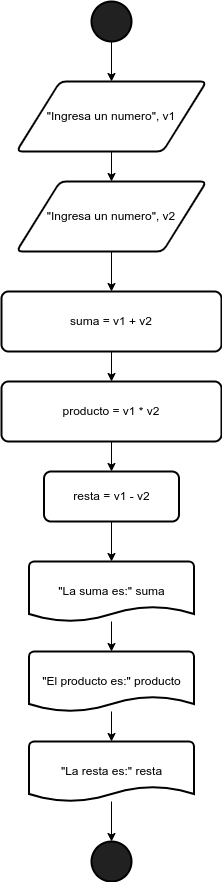

The diagram above was exported from draw.io. Its source (the exported page's mxGraphModel, read from the mxfile embedded in the PNG):
<mxGraphModel dx="416" dy="756" grid="1" gridSize="10" guides="1" tooltips="1" connect="1" arrows="1" fold="1" page="1" pageScale="1" pageWidth="827" pageHeight="1169" math="0" shadow="0">
  <root>
    <mxCell id="0" />
    <mxCell id="1" parent="0" />
    <mxCell id="Q-Q8wfw2l8Odnzrfp3L7-9" value="" style="edgeStyle=orthogonalEdgeStyle;rounded=0;orthogonalLoop=1;jettySize=auto;html=1;" edge="1" parent="1" source="Q-Q8wfw2l8Odnzrfp3L7-1" target="Q-Q8wfw2l8Odnzrfp3L7-2">
      <mxGeometry relative="1" as="geometry" />
    </mxCell>
    <mxCell id="Q-Q8wfw2l8Odnzrfp3L7-1" value="" style="strokeWidth=2;html=1;shape=mxgraph.flowchart.start_2;whiteSpace=wrap;fillColor=#212121;" vertex="1" parent="1">
      <mxGeometry x="240" y="10" width="40" height="40" as="geometry" />
    </mxCell>
    <mxCell id="Q-Q8wfw2l8Odnzrfp3L7-10" value="" style="edgeStyle=orthogonalEdgeStyle;rounded=0;orthogonalLoop=1;jettySize=auto;html=1;" edge="1" parent="1" source="Q-Q8wfw2l8Odnzrfp3L7-2" target="Q-Q8wfw2l8Odnzrfp3L7-4">
      <mxGeometry relative="1" as="geometry" />
    </mxCell>
    <mxCell id="Q-Q8wfw2l8Odnzrfp3L7-2" value="&quot;Ingresa un numero&quot;, v1" style="shape=parallelogram;html=1;strokeWidth=2;perimeter=parallelogramPerimeter;whiteSpace=wrap;rounded=1;arcSize=12;size=0.23;" vertex="1" parent="1">
      <mxGeometry x="165" y="90" width="190" height="70" as="geometry" />
    </mxCell>
    <mxCell id="Q-Q8wfw2l8Odnzrfp3L7-11" value="" style="edgeStyle=orthogonalEdgeStyle;rounded=0;orthogonalLoop=1;jettySize=auto;html=1;" edge="1" parent="1" source="Q-Q8wfw2l8Odnzrfp3L7-4">
      <mxGeometry relative="1" as="geometry">
        <mxPoint x="260" y="300" as="targetPoint" />
      </mxGeometry>
    </mxCell>
    <mxCell id="Q-Q8wfw2l8Odnzrfp3L7-4" value="&quot;Ingresa un numero&quot;, v2" style="shape=parallelogram;html=1;strokeWidth=2;perimeter=parallelogramPerimeter;whiteSpace=wrap;rounded=1;arcSize=12;size=0.23;" vertex="1" parent="1">
      <mxGeometry x="165" y="190" width="190" height="70" as="geometry" />
    </mxCell>
    <mxCell id="Q-Q8wfw2l8Odnzrfp3L7-29" value="" style="edgeStyle=orthogonalEdgeStyle;rounded=0;orthogonalLoop=1;jettySize=auto;html=1;" edge="1" parent="1" source="Q-Q8wfw2l8Odnzrfp3L7-5" target="Q-Q8wfw2l8Odnzrfp3L7-28">
      <mxGeometry relative="1" as="geometry" />
    </mxCell>
    <mxCell id="Q-Q8wfw2l8Odnzrfp3L7-5" value="resta = v1 - v2" style="rounded=1;whiteSpace=wrap;html=1;absoluteArcSize=1;arcSize=14;strokeWidth=2;" vertex="1" parent="1">
      <mxGeometry x="192.5" y="480" width="135" height="50" as="geometry" />
    </mxCell>
    <mxCell id="Q-Q8wfw2l8Odnzrfp3L7-19" value="" style="edgeStyle=orthogonalEdgeStyle;rounded=0;orthogonalLoop=1;jettySize=auto;html=1;" edge="1" parent="1" source="Q-Q8wfw2l8Odnzrfp3L7-7" target="Q-Q8wfw2l8Odnzrfp3L7-8">
      <mxGeometry relative="1" as="geometry" />
    </mxCell>
    <mxCell id="Q-Q8wfw2l8Odnzrfp3L7-7" value="&quot;La resta es:&quot; resta" style="strokeWidth=2;html=1;shape=mxgraph.flowchart.document2;whiteSpace=wrap;size=0.25;" vertex="1" parent="1">
      <mxGeometry x="177.5" y="750" width="165" height="60" as="geometry" />
    </mxCell>
    <mxCell id="Q-Q8wfw2l8Odnzrfp3L7-8" value="" style="strokeWidth=2;html=1;shape=mxgraph.flowchart.start_2;whiteSpace=wrap;fillColor=#212121;" vertex="1" parent="1">
      <mxGeometry x="240" y="850" width="40" height="40" as="geometry" />
    </mxCell>
    <mxCell id="Q-Q8wfw2l8Odnzrfp3L7-24" value="" style="edgeStyle=orthogonalEdgeStyle;rounded=0;orthogonalLoop=1;jettySize=auto;html=1;" edge="1" parent="1" source="Q-Q8wfw2l8Odnzrfp3L7-20" target="Q-Q8wfw2l8Odnzrfp3L7-21">
      <mxGeometry relative="1" as="geometry" />
    </mxCell>
    <mxCell id="Q-Q8wfw2l8Odnzrfp3L7-20" value="suma = v1 + v2" style="rounded=1;whiteSpace=wrap;html=1;absoluteArcSize=1;arcSize=14;strokeWidth=2;" vertex="1" parent="1">
      <mxGeometry x="150" y="300" width="220" height="60" as="geometry" />
    </mxCell>
    <mxCell id="Q-Q8wfw2l8Odnzrfp3L7-26" value="" style="edgeStyle=orthogonalEdgeStyle;rounded=0;orthogonalLoop=1;jettySize=auto;html=1;" edge="1" parent="1" source="Q-Q8wfw2l8Odnzrfp3L7-21" target="Q-Q8wfw2l8Odnzrfp3L7-5">
      <mxGeometry relative="1" as="geometry" />
    </mxCell>
    <mxCell id="Q-Q8wfw2l8Odnzrfp3L7-21" value="producto = v1 * v2" style="rounded=1;whiteSpace=wrap;html=1;absoluteArcSize=1;arcSize=14;strokeWidth=2;" vertex="1" parent="1">
      <mxGeometry x="150" y="390" width="220" height="60" as="geometry" />
    </mxCell>
    <mxCell id="Q-Q8wfw2l8Odnzrfp3L7-31" value="" style="edgeStyle=orthogonalEdgeStyle;rounded=0;orthogonalLoop=1;jettySize=auto;html=1;" edge="1" parent="1" source="Q-Q8wfw2l8Odnzrfp3L7-27" target="Q-Q8wfw2l8Odnzrfp3L7-7">
      <mxGeometry relative="1" as="geometry" />
    </mxCell>
    <mxCell id="Q-Q8wfw2l8Odnzrfp3L7-27" value="&quot;El producto es:&quot; producto" style="strokeWidth=2;html=1;shape=mxgraph.flowchart.document2;whiteSpace=wrap;size=0.25;" vertex="1" parent="1">
      <mxGeometry x="177.5" y="660" width="165" height="60" as="geometry" />
    </mxCell>
    <mxCell id="Q-Q8wfw2l8Odnzrfp3L7-30" value="" style="edgeStyle=orthogonalEdgeStyle;rounded=0;orthogonalLoop=1;jettySize=auto;html=1;" edge="1" parent="1" source="Q-Q8wfw2l8Odnzrfp3L7-28" target="Q-Q8wfw2l8Odnzrfp3L7-27">
      <mxGeometry relative="1" as="geometry" />
    </mxCell>
    <mxCell id="Q-Q8wfw2l8Odnzrfp3L7-28" value="&quot;La suma es:&quot; suma" style="strokeWidth=2;html=1;shape=mxgraph.flowchart.document2;whiteSpace=wrap;size=0.25;" vertex="1" parent="1">
      <mxGeometry x="177.5" y="570" width="165" height="60" as="geometry" />
    </mxCell>
  </root>
</mxGraphModel>